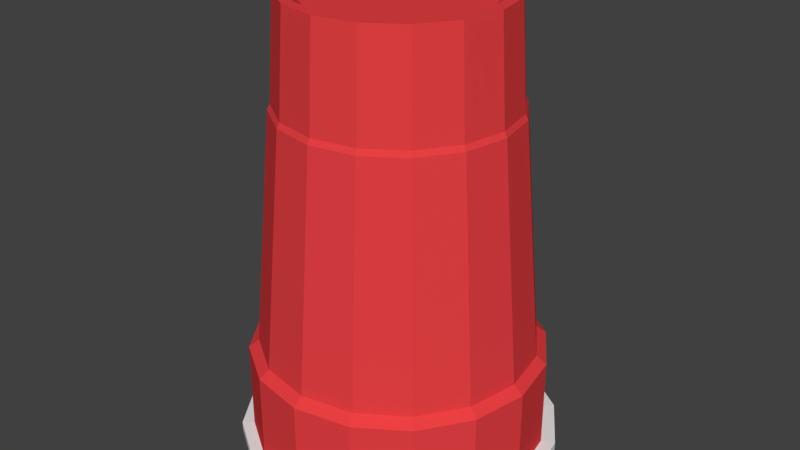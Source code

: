 # Source: cup.blend  (saved by Blender 2.79.0; exported with 4.5.12 LTS)
import bpy
from mathutils import Matrix  # noqa: F401  (used for matrix-valued properties, if any)

bpy.ops.wm.read_factory_settings(use_empty=True)
scene = bpy.context.scene
scene.name = 'Scene'

# ---- collections
col_collection_1 = bpy.data.collections.new('Collection 1'); scene.collection.children.link(col_collection_1)

# ---- materials (node trees are filled in below, after node groups)
mat_cup_base_color = bpy.data.materials.new('Cup Base Color')
mat_cup_base_color.alpha_threshold = 0.0
mat_cup_base_color.use_transparent_shadow = False
mat_cup_base_color.diffuse_color = (0.8, 0.05235, 0.05718, 1.0)
mat_cup_base_color.roughness = 0.5
mat_cup_inner_color = bpy.data.materials.new('Cup Inner Color')
mat_cup_inner_color.alpha_threshold = 0.0
mat_cup_inner_color.use_transparent_shadow = False
mat_cup_inner_color.roughness = 0.5

# ---- material node trees

# ---- world
world_world = bpy.data.worlds.new('World'); scene.world = world_world
world_world.color = (0.05088, 0.05088, 0.05088)
world_world.use_sun_shadow = False
world_world.sun_shadow_jitter_overblur = 0.0
world_world.cycles.sampling_method = 'MANUAL'

# ---- meshes
me_cylinder = bpy.data.meshes.new('Cylinder')
me_cylinder.from_pydata([(-5.501e-09, 1.226, -2.81), (-4.176e-08, 1.566, -0.7052), (0.4691, 1.133, -2.81), (0.5993, 1.447, -0.7052), (0.8668, 0.8668, -2.81), (1.107, 1.107, -0.7052), (1.133, 0.4691, -2.81), (1.447, 0.5993, -0.7052), (1.226, -5.501e-08, -2.81), (1.566, -7.528e-08, -0.7052), (1.133, -0.4691, -2.81), (1.447, -0.5993, -0.7052), (0.8668, -0.8668, -2.81), (1.107, -1.107, -0.7052), (0.4691, -1.133, -2.81), (0.5993, -1.447, -0.7052), (1.796e-07, -1.226, -2.81), (1.947e-07, -1.566, -0.7052), (-0.4691, -1.133, -2.81), (-0.5993, -1.447, -0.7052), (-0.8668, -0.8668, -2.81), (-1.107, -1.107, -0.7052), (-1.133, -0.4691, -2.81), (-1.447, -0.5993, -0.7052), (-1.226, 1.319e-08, -2.81), (-1.566, 1.186e-08, -0.7052), (-1.133, 0.4691, -2.81), (-1.447, 0.5993, -0.7052), (-0.8668, 0.8668, -2.81), (-1.107, 1.107, -0.7052), (-0.4691, 1.133, -2.81), (-0.5993, 1.447, -0.7052), (0.6429, 1.552, -0.6565), (-3.159e-08, 1.68, -0.6565), (1.188, 1.188, -0.6565), (1.552, 0.6429, -0.6565), (1.68, -8.238e-08, -0.6565), (1.552, -0.6429, -0.6565), (1.188, -1.188, -0.6565), (0.6429, -1.552, -0.6565), (2.221e-07, -1.68, -0.6565), (-0.6429, -1.552, -0.6565), (-1.188, -1.188, -0.6565), (-1.552, -0.6429, -0.6565), (-1.68, 1.109e-08, -0.6565), (-1.552, 0.6429, -0.6565), (-1.188, 1.188, -0.6565), (-0.6429, 1.552, -0.6565), (0.6429, 1.552, -0.103), (1.161e-07, 1.68, -0.103), (1.188, 1.188, -0.103), (1.552, 0.6429, -0.103), (1.68, -8.238e-08, -0.103), (1.552, -0.6429, -0.103), (1.188, -1.188, -0.103), (0.6429, -1.552, -0.103), (3.698e-07, -1.68, -0.103), (-0.6429, -1.552, -0.103), (-1.188, -1.188, -0.103), (-1.552, -0.6429, -0.103), (-1.68, 1.109e-08, -0.103), (-1.552, 0.6429, -0.103), (-1.188, 1.188, -0.103), (-0.6429, 1.552, -0.103), (0.7069, 1.717, -0.09558), (0.005601, 1.857, -0.09558), (1.302, 1.32, -0.09558), (1.699, 0.7256, -0.09558), (1.838, 0.02423, -0.09558), (1.699, -0.6771, -0.09558), (1.302, -1.272, -0.09558), (0.7069, -1.669, -0.09558), (0.005602, -1.808, -0.09558), (-0.6957, -1.669, -0.09558), (-1.29, -1.272, -0.09558), (-1.688, -0.6771, -0.09558), (-1.827, 0.02423, -0.09558), (-1.688, 0.7256, -0.09558), (-1.29, 1.32, -0.09558), (-0.6957, 1.717, -0.09558), (0.7069, 1.717, -0.03969), (0.005601, 1.857, -0.03969), (1.302, 1.32, -0.03969), (1.699, 0.7256, -0.03969), (1.838, 0.02423, -0.03969), (1.699, -0.6771, -0.03969), (1.302, -1.272, -0.03969), (0.7069, -1.669, -0.03969), (0.005602, -1.808, -0.03969), (-0.6957, -1.669, -0.03969), (-1.29, -1.272, -0.03969), (-1.688, -0.6771, -0.03969), (-1.827, 0.02423, -0.03969), (-1.688, 0.7256, -0.03969), (-1.29, 1.32, -0.03969), (-0.6957, 1.717, -0.03969), (0.6428, 1.562, -0.03969), (0.005601, 1.689, -0.03969), (1.183, 1.202, -0.03969), (1.544, 0.6614, -0.03969), (1.671, 0.02423, -0.03969), (1.544, -0.6129, -0.03969), (1.183, -1.153, -0.03969), (0.6428, -1.514, -0.03969), (0.005602, -1.641, -0.03969), (-0.6316, -1.514, -0.03969), (-1.172, -1.153, -0.03969), (-1.533, -0.6129, -0.03969), (-1.659, 0.02423, -0.03969), (-1.533, 0.6614, -0.03969), (-1.172, 1.202, -0.03969), (-0.6316, 1.562, -0.03969), (0.5021, 1.223, -0.6215), (0.005601, 1.322, -0.6215), (0.923, 0.9416, -0.6215), (1.204, 0.5207, -0.6215), (1.303, 0.02423, -0.6215), (1.204, -0.4722, -0.6215), (0.923, -0.8931, -0.6215), (0.5021, -1.174, -0.6215), (0.005602, -1.273, -0.6215), (-0.4909, -1.174, -0.6215), (-0.9118, -0.8931, -0.6215), (-1.193, -0.4722, -0.6215), (-1.292, 0.02423, -0.6215), (-1.193, 0.5207, -0.6215), (-0.9118, 0.9416, -0.6215), (-0.4909, 1.223, -0.6215), (0.5021, 1.223, -0.9963), (0.005601, 1.322, -0.9963), (0.923, 0.9416, -0.9963), (1.204, 0.5207, -0.9963), (1.303, 0.02423, -0.9963), (1.204, -0.4722, -0.9963), (0.923, -0.8931, -0.9963), (0.5021, -1.174, -0.9963), (0.005602, -1.273, -0.9963), (-0.4909, -1.174, -0.9963), (-0.9118, -0.8931, -0.9963), (-1.193, -0.4722, -0.9963), (-1.292, 0.02423, -0.9963), (-1.193, 0.5207, -0.9963), (-0.9118, 0.9416, -0.9963), (-0.4909, 1.223, -0.9963), (4.6e-09, 1.1, -2.81), (0.4211, 1.017, -2.81), (0.778, 0.778, -2.81), (1.017, 0.4211, -2.81), (1.1, -4.862e-08, -2.81), (1.017, -0.4211, -2.81), (0.778, -0.778, -2.81), (0.4211, -1.017, -2.81), (1.707e-07, -1.1, -2.81), (-0.4211, -1.017, -2.81), (-0.778, -0.778, -2.81), (-1.017, -0.4211, -2.81), (-1.1, 1.26e-08, -2.81), (-1.017, 0.4211, -2.81), (-0.778, 0.778, -2.81), (-0.4211, 1.017, -2.81), (-1.354e-08, 0.9796, -2.759), (0.3749, 0.905, -2.759), (0.6927, 0.6927, -2.759), (0.905, 0.3749, -2.759), (0.9796, -4.165e-08, -2.759), (0.905, -0.3749, -2.759), (0.6927, -0.6927, -2.759), (0.3749, -0.905, -2.759), (1.344e-07, -0.9796, -2.759), (-0.3749, -0.905, -2.759), (-0.6927, -0.6927, -2.759), (-0.905, -0.3749, -2.759), (-0.9796, 1.285e-08, -2.759), (-0.905, 0.3749, -2.759), (-0.6927, 0.6927, -2.759), (-0.3749, 0.905, -2.759), (-1.674e-08, 1.331, -2.158), (0.5095, 1.23, -2.158), (0.9414, 0.9414, -2.158), (1.23, 0.5095, -2.158), (1.331, -6.129e-08, -2.158), (1.23, -0.5095, -2.158), (0.9414, -0.9414, -2.158), (0.5095, -1.23, -2.158), (1.843e-07, -1.331, -2.158), (-0.5095, -1.23, -2.158), (-0.9414, -0.9414, -2.158), (-1.23, -0.5095, -2.158), (-1.331, 1.277e-08, -2.158), (-1.23, 0.5095, -2.158), (-0.9414, 0.9414, -2.158), (-0.5095, 1.23, -2.158), (0.4974, 1.201, -2.191), (0.9191, 0.9191, -2.191), (1.201, 0.4974, -2.191), (1.3, -5.952e-08, -2.191), (1.201, -0.4974, -2.191), (0.9191, -0.9191, -2.191), (0.4974, -1.201, -2.191), (1.789e-07, -1.3, -2.191), (-0.4974, -1.201, -2.191), (-0.9191, -0.9191, -2.191), (-1.201, -0.4974, -2.191), (-1.3, 1.28e-08, -2.191), (-1.201, 0.4974, -2.191), (-0.9191, 0.9191, -2.191), (-0.4974, 1.201, -2.191), (-1.736e-08, 1.3, -2.191)], [], [(176, 1, 3, 177), (177, 3, 5, 178), (178, 5, 7, 179), (179, 7, 9, 180), (180, 9, 11, 181), (181, 11, 13, 182), (182, 13, 15, 183), (183, 15, 17, 184), (184, 17, 19, 185), (185, 19, 21, 186), (186, 21, 23, 187), (187, 23, 25, 188), (188, 25, 27, 189), (189, 27, 29, 190), (3, 1, 33, 32), (190, 29, 31, 191), (191, 31, 1, 176), (10, 12, 150, 149), (38, 37, 53, 54), (27, 25, 44, 45), (13, 11, 37, 38), (23, 21, 42, 43), (1, 31, 47, 33), (9, 7, 35, 36), (19, 17, 40, 41), (29, 27, 45, 46), (5, 3, 32, 34), (15, 13, 38, 39), (25, 23, 43, 44), (11, 9, 36, 37), (21, 19, 41, 42), (31, 29, 46, 47), (7, 5, 34, 35), (17, 15, 39, 40), (59, 58, 74, 75), (46, 45, 61, 62), (39, 38, 54, 55), (47, 46, 62, 63), (40, 39, 55, 56), (32, 33, 49, 48), (33, 47, 63, 49), (41, 40, 56, 57), (34, 32, 48, 50), (42, 41, 57, 58), (35, 34, 50, 51), (43, 42, 58, 59), (36, 35, 51, 52), (44, 43, 59, 60), (37, 36, 52, 53), (45, 44, 60, 61), (64, 65, 81, 80), (52, 51, 67, 68), (60, 59, 75, 76), (53, 52, 68, 69), (61, 60, 76, 77), (54, 53, 69, 70), (62, 61, 77, 78), (55, 54, 70, 71), (63, 62, 78, 79), (56, 55, 71, 72), (48, 49, 65, 64), (49, 63, 79, 65), (57, 56, 72, 73), (50, 48, 64, 66), (58, 57, 73, 74), (51, 50, 66, 67), (86, 85, 101, 102), (65, 79, 95, 81), (73, 72, 88, 89), (66, 64, 80, 82), (74, 73, 89, 90), (67, 66, 82, 83), (75, 74, 90, 91), (68, 67, 83, 84), (76, 75, 91, 92), (69, 68, 84, 85), (77, 76, 92, 93), (70, 69, 85, 86), (78, 77, 93, 94), (71, 70, 86, 87), (79, 78, 94, 95), (72, 71, 87, 88), (107, 106, 122, 123), (94, 93, 109, 110), (87, 86, 102, 103), (95, 94, 110, 111), (88, 87, 103, 104), (80, 81, 97, 96), (81, 95, 111, 97), (89, 88, 104, 105), (82, 80, 96, 98), (90, 89, 105, 106), (83, 82, 98, 99), (91, 90, 106, 107), (84, 83, 99, 100), (92, 91, 107, 108), (85, 84, 100, 101), (93, 92, 108, 109), (113, 127, 143, 129), (100, 99, 115, 116), (108, 107, 123, 124), (101, 100, 116, 117), (109, 108, 124, 125), (102, 101, 117, 118), (110, 109, 125, 126), (103, 102, 118, 119), (111, 110, 126, 127), (104, 103, 119, 120), (96, 97, 113, 112), (97, 111, 127, 113), (105, 104, 120, 121), (98, 96, 112, 114), (106, 105, 121, 122), (99, 98, 114, 115), (128, 129, 143, 142, 141, 140, 139, 138, 137, 136, 135, 134, 133, 132, 131, 130), (121, 120, 136, 137), (114, 112, 128, 130), (122, 121, 137, 138), (115, 114, 130, 131), (123, 122, 138, 139), (116, 115, 131, 132), (124, 123, 139, 140), (117, 116, 132, 133), (125, 124, 140, 141), (118, 117, 133, 134), (126, 125, 141, 142), (119, 118, 134, 135), (127, 126, 142, 143), (120, 119, 135, 136), (112, 113, 129, 128), (147, 148, 164, 163), (20, 22, 155, 154), (30, 0, 144, 159), (6, 8, 148, 147), (16, 18, 153, 152), (26, 28, 158, 157), (2, 4, 146, 145), (12, 14, 151, 150), (22, 24, 156, 155), (8, 10, 149, 148), (18, 20, 154, 153), (28, 30, 159, 158), (4, 6, 147, 146), (14, 16, 152, 151), (0, 2, 145, 144), (24, 26, 157, 156), (160, 161, 162, 163, 164, 165, 166, 167, 168, 169, 170, 171, 172, 173, 174, 175), (155, 156, 172, 171), (148, 149, 165, 164), (156, 157, 173, 172), (149, 150, 166, 165), (157, 158, 174, 173), (150, 151, 167, 166), (158, 159, 175, 174), (151, 152, 168, 167), (144, 145, 161, 160), (159, 144, 160, 175), (152, 153, 169, 168), (145, 146, 162, 161), (153, 154, 170, 169), (146, 147, 163, 162), (154, 155, 171, 170), (206, 191, 176, 207), (205, 190, 191, 206), (204, 189, 190, 205), (203, 188, 189, 204), (202, 187, 188, 203), (201, 186, 187, 202), (200, 185, 186, 201), (199, 184, 185, 200), (198, 183, 184, 199), (197, 182, 183, 198), (196, 181, 182, 197), (195, 180, 181, 196), (194, 179, 180, 195), (193, 178, 179, 194), (192, 177, 178, 193), (207, 176, 177, 192), (0, 207, 192, 2), (2, 192, 193, 4), (4, 193, 194, 6), (6, 194, 195, 8), (8, 195, 196, 10), (10, 196, 197, 12), (12, 197, 198, 14), (14, 198, 199, 16), (16, 199, 200, 18), (18, 200, 201, 20), (20, 201, 202, 22), (22, 202, 203, 24), (24, 203, 204, 26), (26, 204, 205, 28), (28, 205, 206, 30), (30, 206, 207, 0)])
me_cylinder.polygons.foreach_set('material_index', [0, 0, 0, 0, 0, 0, 0, 0, 0, 0, 0, 0, 0, 0, 0, 0, 0, 0, 0, 0, 0, 0, 0, 0, 0, 0, 0, 0, 0, 0, 0, 0, 0, 0, 1, 0, 0, 0, 0, 0, 0, 0, 0, 0, 0, 0, 0, 0, 0, 0, 1, 1, 1, 1, 1, 1, 1, 1, 1, 1, 1, 1, 1, 1, 1, 1, 1, 1, 1, 1, 1, 1, 1, 1, 1, 1, 1, 1, 1, 1, 1, 1, 1, 1, 1, 1, 1, 1, 1, 1, 1, 1, 1, 1, 1, 1, 1, 1, 1, 1, 1, 1, 1, 1, 1, 1, 1, 1, 1, 1, 1, 1, 1, 1, 1, 1, 1, 1, 1, 1, 1, 1, 1, 1, 1, 1, 1, 1, 1, 1, 0, 0, 0, 0, 0, 0, 0, 0, 0, 0, 0, 0, 0, 0, 0, 0, 0, 0, 0, 0, 0, 0, 0, 0, 0, 0, 0, 0, 0, 0, 0, 0, 0, 0, 0, 0, 0, 0, 0, 0, 0, 0, 0, 0, 0, 0, 0, 0, 0, 0, 0, 0, 0, 0, 0, 0, 0, 0, 0, 0, 0, 0, 0, 0])
me_cylinder.materials.append(mat_cup_base_color)
me_cylinder.materials.append(mat_cup_inner_color)
me_cylinder.use_remesh_preserve_volume = False
me_cylinder.use_remesh_preserve_attributes = False
me_cylinder.use_mirror_vertex_groups = False
me_cylinder.update()

# ---- objects
ob_cylinder = bpy.data.objects.new('Cylinder', me_cylinder)

# ---- transforms, parenting, visibility, modifiers, constraints
ob_cylinder.location = (0.0, 0.0, 0.0)
ob_cylinder.rotation_euler = (0.0, 3.142, 0.0)
ob_cylinder.scale = (1.0, 1.0, 1.869)
ob_cylinder.lineart.crease_threshold = 0.0

# ---- collection membership
col_collection_1.objects.link(ob_cylinder)

# ---- scene / render settings (as saved in the file)
scene.frame_start = 1; scene.frame_end = 610; scene.frame_set(1)
scene.render.engine = 'BLENDER_EEVEE_NEXT'
scene.render.resolution_percentage = 50
scene.render.dither_intensity = 0.0
scene.cycles.use_denoising = False
scene.cycles.samples = 128
scene.cycles.sampling_pattern = 'TABULATED_SOBOL'
scene.cycles.use_adaptive_sampling = False
scene.cycles.use_light_tree = False
scene.cycles.blur_glossy = 0.0
scene.cycles.sample_clamp_indirect = 0.0
scene.view_settings.view_transform = 'Standard'
bpy.context.view_layer.update()

# ---- added for rendering (the .blend has no active camera and no usable light): camera, sun
cam_auto = bpy.data.cameras.new('AutoCamera')
cam_auto.lens = 50.0
cam_auto.sensor_width = 36.0
cam_auto.clip_end = 1000.0
ob_auto_camera = bpy.data.objects.new('AutoCamera', cam_auto)
scene.collection.objects.link(ob_auto_camera)
ob_auto_camera.location = (6.77364, -8.11086, 8.08684)
ob_auto_camera.rotation_euler = (1.09748, -7.21219e-08, 0.694738)
scene.camera = ob_auto_camera
light_auto_sun = bpy.data.lights.new('AutoSun', 'SUN')
light_auto_sun.energy = 3.0
light_auto_sun.angle = 0.0523599
ob_auto_sun = bpy.data.objects.new('AutoSun', light_auto_sun)
scene.collection.objects.link(ob_auto_sun)
ob_auto_sun.rotation_euler = (0.872665, 0.174533, 0.523599)
bpy.context.view_layer.update()
